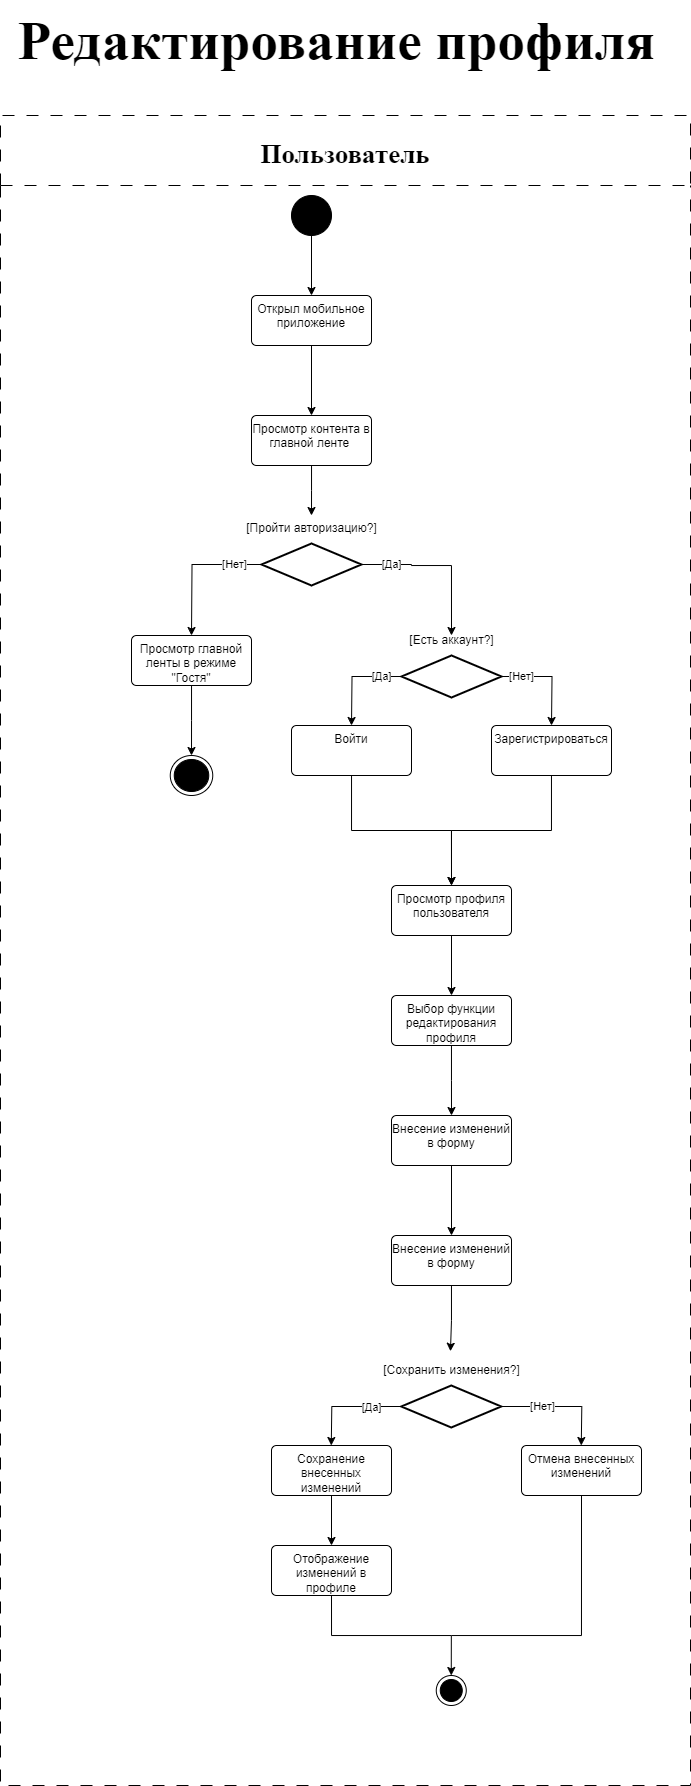

The diagram above was exported from draw.io. Its source (the exported page's mxGraphModel, read from the mxfile embedded in the PNG):
<mxGraphModel dx="989" dy="1707" grid="1" gridSize="10" guides="1" tooltips="1" connect="1" arrows="1" fold="1" page="1" pageScale="1" pageWidth="827" pageHeight="1169" math="0" shadow="0">
  <root>
    <mxCell id="0" />
    <mxCell id="1" parent="0" />
    <mxCell id="g5Av5INMRB4v9tZByPB1-8" style="edgeStyle=orthogonalEdgeStyle;rounded=0;orthogonalLoop=1;jettySize=auto;html=1;entryX=0.5;entryY=0;entryDx=0;entryDy=0;" parent="1" source="g5Av5INMRB4v9tZByPB1-2" target="g5Av5INMRB4v9tZByPB1-7" edge="1">
      <mxGeometry relative="1" as="geometry" />
    </mxCell>
    <mxCell id="g5Av5INMRB4v9tZByPB1-2" value="" style="ellipse;fillColor=strokeColor;html=1;" parent="1" vertex="1">
      <mxGeometry x="360" y="40" width="40" height="40" as="geometry" />
    </mxCell>
    <mxCell id="g5Av5INMRB4v9tZByPB1-15" style="edgeStyle=orthogonalEdgeStyle;rounded=0;orthogonalLoop=1;jettySize=auto;html=1;" parent="1" source="g5Av5INMRB4v9tZByPB1-5" edge="1">
      <mxGeometry relative="1" as="geometry">
        <mxPoint x="380" y="360" as="targetPoint" />
      </mxGeometry>
    </mxCell>
    <mxCell id="g5Av5INMRB4v9tZByPB1-5" value="Просмотр контента в главной ленте&amp;nbsp;&lt;div&gt;&lt;br/&gt;&lt;/div&gt;" style="whiteSpace=wrap;html=1;verticalAlign=top;rounded=1;arcSize=10;dashed=0;" parent="1" vertex="1">
      <mxGeometry x="320" y="260" width="120" height="50" as="geometry" />
    </mxCell>
    <mxCell id="g5Av5INMRB4v9tZByPB1-9" style="edgeStyle=orthogonalEdgeStyle;rounded=0;orthogonalLoop=1;jettySize=auto;html=1;entryX=0.5;entryY=0;entryDx=0;entryDy=0;" parent="1" source="g5Av5INMRB4v9tZByPB1-7" target="g5Av5INMRB4v9tZByPB1-5" edge="1">
      <mxGeometry relative="1" as="geometry" />
    </mxCell>
    <mxCell id="g5Av5INMRB4v9tZByPB1-7" value="Открыл мобильное приложение" style="whiteSpace=wrap;html=1;verticalAlign=top;rounded=1;arcSize=10;dashed=0;" parent="1" vertex="1">
      <mxGeometry x="320" y="140" width="120" height="50" as="geometry" />
    </mxCell>
    <mxCell id="g5Av5INMRB4v9tZByPB1-16" value="[Пройти авторизацию?]" style="text;html=1;align=center;verticalAlign=middle;resizable=0;points=[];autosize=1;strokeColor=none;fillColor=none;" parent="1" vertex="1">
      <mxGeometry x="305" y="358" width="150" height="30" as="geometry" />
    </mxCell>
    <mxCell id="g5Av5INMRB4v9tZByPB1-20" style="edgeStyle=orthogonalEdgeStyle;rounded=0;orthogonalLoop=1;jettySize=auto;html=1;" parent="1" source="g5Av5INMRB4v9tZByPB1-18" edge="1">
      <mxGeometry relative="1" as="geometry">
        <mxPoint x="520" y="480" as="targetPoint" />
        <Array as="points">
          <mxPoint x="480" y="409" />
          <mxPoint x="480" y="410" />
          <mxPoint x="520" y="410" />
        </Array>
      </mxGeometry>
    </mxCell>
    <mxCell id="g5Av5INMRB4v9tZByPB1-22" value="[Да]" style="edgeLabel;html=1;align=center;verticalAlign=middle;resizable=0;points=[];" parent="g5Av5INMRB4v9tZByPB1-20" vertex="1" connectable="0">
      <mxGeometry x="-0.2574" relative="1" as="geometry">
        <mxPoint x="-29" y="-1" as="offset" />
      </mxGeometry>
    </mxCell>
    <mxCell id="g5Av5INMRB4v9tZByPB1-24" style="edgeStyle=orthogonalEdgeStyle;rounded=0;orthogonalLoop=1;jettySize=auto;html=1;" parent="1" source="g5Av5INMRB4v9tZByPB1-18" edge="1">
      <mxGeometry relative="1" as="geometry">
        <mxPoint x="260" y="480" as="targetPoint" />
      </mxGeometry>
    </mxCell>
    <mxCell id="g5Av5INMRB4v9tZByPB1-25" value="[Нет]" style="edgeLabel;html=1;align=center;verticalAlign=middle;resizable=0;points=[];" parent="g5Av5INMRB4v9tZByPB1-24" vertex="1" connectable="0">
      <mxGeometry x="-0.6131" relative="1" as="geometry">
        <mxPoint as="offset" />
      </mxGeometry>
    </mxCell>
    <mxCell id="g5Av5INMRB4v9tZByPB1-18" value="" style="strokeWidth=2;html=1;shape=mxgraph.flowchart.decision;whiteSpace=wrap;" parent="1" vertex="1">
      <mxGeometry x="330" y="388" width="100" height="42" as="geometry" />
    </mxCell>
    <mxCell id="g5Av5INMRB4v9tZByPB1-41" style="edgeStyle=orthogonalEdgeStyle;rounded=0;orthogonalLoop=1;jettySize=auto;html=1;" parent="1" source="g5Av5INMRB4v9tZByPB1-26" target="g5Av5INMRB4v9tZByPB1-42" edge="1">
      <mxGeometry relative="1" as="geometry">
        <mxPoint x="260" y="570" as="targetPoint" />
      </mxGeometry>
    </mxCell>
    <mxCell id="g5Av5INMRB4v9tZByPB1-26" value="Просмотр главной ленты в режиме &quot;Гостя&quot;" style="whiteSpace=wrap;html=1;verticalAlign=top;rounded=1;arcSize=10;dashed=0;" parent="1" vertex="1">
      <mxGeometry x="200" y="480" width="120" height="50" as="geometry" />
    </mxCell>
    <mxCell id="g5Av5INMRB4v9tZByPB1-29" style="edgeStyle=orthogonalEdgeStyle;rounded=0;orthogonalLoop=1;jettySize=auto;html=1;" parent="1" source="g5Av5INMRB4v9tZByPB1-27" edge="1">
      <mxGeometry relative="1" as="geometry">
        <mxPoint x="420" y="570" as="targetPoint" />
      </mxGeometry>
    </mxCell>
    <mxCell id="g5Av5INMRB4v9tZByPB1-31" value="[Да]" style="edgeLabel;html=1;align=center;verticalAlign=middle;resizable=0;points=[];" parent="g5Av5INMRB4v9tZByPB1-29" vertex="1" connectable="0">
      <mxGeometry x="-0.579" relative="1" as="geometry">
        <mxPoint as="offset" />
      </mxGeometry>
    </mxCell>
    <mxCell id="g5Av5INMRB4v9tZByPB1-30" style="edgeStyle=orthogonalEdgeStyle;rounded=0;orthogonalLoop=1;jettySize=auto;html=1;" parent="1" source="g5Av5INMRB4v9tZByPB1-27" edge="1">
      <mxGeometry relative="1" as="geometry">
        <mxPoint x="620" y="570" as="targetPoint" />
      </mxGeometry>
    </mxCell>
    <mxCell id="g5Av5INMRB4v9tZByPB1-32" value="[Нет]" style="edgeLabel;html=1;align=center;verticalAlign=middle;resizable=0;points=[];" parent="g5Av5INMRB4v9tZByPB1-30" vertex="1" connectable="0">
      <mxGeometry x="-0.7253" y="1" relative="1" as="geometry">
        <mxPoint x="6" y="1" as="offset" />
      </mxGeometry>
    </mxCell>
    <mxCell id="g5Av5INMRB4v9tZByPB1-27" value="" style="strokeWidth=2;html=1;shape=mxgraph.flowchart.decision;whiteSpace=wrap;" parent="1" vertex="1">
      <mxGeometry x="470" y="500" width="100" height="42" as="geometry" />
    </mxCell>
    <mxCell id="g5Av5INMRB4v9tZByPB1-28" value="[Есть аккаунт?]" style="text;html=1;align=center;verticalAlign=middle;resizable=0;points=[];autosize=1;strokeColor=none;fillColor=none;" parent="1" vertex="1">
      <mxGeometry x="465" y="470" width="110" height="30" as="geometry" />
    </mxCell>
    <mxCell id="g5Av5INMRB4v9tZByPB1-39" style="edgeStyle=orthogonalEdgeStyle;rounded=0;orthogonalLoop=1;jettySize=auto;html=1;entryX=0.5;entryY=0;entryDx=0;entryDy=0;" parent="1" source="g5Av5INMRB4v9tZByPB1-33" target="g5Av5INMRB4v9tZByPB1-43" edge="1">
      <mxGeometry relative="1" as="geometry">
        <mxPoint x="520" y="710" as="targetPoint" />
      </mxGeometry>
    </mxCell>
    <mxCell id="g5Av5INMRB4v9tZByPB1-33" value="Войти" style="whiteSpace=wrap;html=1;verticalAlign=top;rounded=1;arcSize=10;dashed=0;" parent="1" vertex="1">
      <mxGeometry x="360" y="570" width="120" height="50" as="geometry" />
    </mxCell>
    <mxCell id="g5Av5INMRB4v9tZByPB1-40" style="edgeStyle=orthogonalEdgeStyle;rounded=0;orthogonalLoop=1;jettySize=auto;html=1;entryX=0.5;entryY=0;entryDx=0;entryDy=0;" parent="1" source="g5Av5INMRB4v9tZByPB1-34" target="g5Av5INMRB4v9tZByPB1-43" edge="1">
      <mxGeometry relative="1" as="geometry">
        <mxPoint x="520" y="710" as="targetPoint" />
      </mxGeometry>
    </mxCell>
    <mxCell id="g5Av5INMRB4v9tZByPB1-34" value="Зарегистрироваться" style="whiteSpace=wrap;html=1;verticalAlign=top;rounded=1;arcSize=10;dashed=0;" parent="1" vertex="1">
      <mxGeometry x="560" y="570" width="120" height="50" as="geometry" />
    </mxCell>
    <mxCell id="g5Av5INMRB4v9tZByPB1-42" value="" style="ellipse;html=1;shape=endState;fillColor=strokeColor;" parent="1" vertex="1">
      <mxGeometry x="238.75" y="600" width="42.5" height="40" as="geometry" />
    </mxCell>
    <mxCell id="g5Av5INMRB4v9tZByPB1-44" style="edgeStyle=orthogonalEdgeStyle;rounded=0;orthogonalLoop=1;jettySize=auto;html=1;entryX=0.5;entryY=0;entryDx=0;entryDy=0;" parent="1" source="g5Av5INMRB4v9tZByPB1-43" target="g5Av5INMRB4v9tZByPB1-46" edge="1">
      <mxGeometry relative="1" as="geometry">
        <mxPoint x="520" y="840" as="targetPoint" />
      </mxGeometry>
    </mxCell>
    <mxCell id="g5Av5INMRB4v9tZByPB1-43" value="Просмотр профиля пользователя" style="whiteSpace=wrap;html=1;verticalAlign=top;rounded=1;arcSize=10;dashed=0;" parent="1" vertex="1">
      <mxGeometry x="460" y="730" width="120" height="50" as="geometry" />
    </mxCell>
    <mxCell id="g5Av5INMRB4v9tZByPB1-48" style="edgeStyle=orthogonalEdgeStyle;rounded=0;orthogonalLoop=1;jettySize=auto;html=1;" parent="1" source="g5Av5INMRB4v9tZByPB1-46" edge="1">
      <mxGeometry relative="1" as="geometry">
        <mxPoint x="520" y="960" as="targetPoint" />
      </mxGeometry>
    </mxCell>
    <mxCell id="g5Av5INMRB4v9tZByPB1-46" value="Выбор функции редактирования профиля" style="whiteSpace=wrap;html=1;verticalAlign=top;rounded=1;arcSize=10;dashed=0;" parent="1" vertex="1">
      <mxGeometry x="460" y="840" width="120" height="50" as="geometry" />
    </mxCell>
    <mxCell id="g5Av5INMRB4v9tZByPB1-87" value="Пользователь" style="swimlane;startSize=70;fontFamily=Times New Roman;fontSize=27;dashed=1;dashPattern=12 12;" parent="1" vertex="1">
      <mxGeometry x="69" y="-40" width="690" height="1670" as="geometry" />
    </mxCell>
    <mxCell id="ei4eWhY-JZ19oxO_xUVj-4" style="edgeStyle=orthogonalEdgeStyle;rounded=0;orthogonalLoop=1;jettySize=auto;html=1;entryX=0.458;entryY=0;entryDx=0;entryDy=0;entryPerimeter=0;" parent="g5Av5INMRB4v9tZByPB1-87" source="ei4eWhY-JZ19oxO_xUVj-6" edge="1">
      <mxGeometry relative="1" as="geometry">
        <mxPoint x="330.76" y="1330" as="targetPoint" />
      </mxGeometry>
    </mxCell>
    <mxCell id="ei4eWhY-JZ19oxO_xUVj-5" value="[Да]" style="edgeLabel;html=1;align=center;verticalAlign=middle;resizable=0;points=[];" parent="ei4eWhY-JZ19oxO_xUVj-4" vertex="1" connectable="0">
      <mxGeometry x="-0.4356" y="1" relative="1" as="geometry">
        <mxPoint as="offset" />
      </mxGeometry>
    </mxCell>
    <mxCell id="ei4eWhY-JZ19oxO_xUVj-6" value="" style="strokeWidth=2;html=1;shape=mxgraph.flowchart.decision;whiteSpace=wrap;" parent="g5Av5INMRB4v9tZByPB1-87" vertex="1">
      <mxGeometry x="400.76" y="1270" width="100" height="42" as="geometry" />
    </mxCell>
    <mxCell id="ei4eWhY-JZ19oxO_xUVj-7" value="[Сохранить изменения?]" style="text;html=1;align=center;verticalAlign=middle;resizable=0;points=[];autosize=1;strokeColor=none;fillColor=none;" parent="g5Av5INMRB4v9tZByPB1-87" vertex="1">
      <mxGeometry x="370.76" y="1240" width="160" height="30" as="geometry" />
    </mxCell>
    <mxCell id="ei4eWhY-JZ19oxO_xUVj-8" style="edgeStyle=orthogonalEdgeStyle;rounded=0;orthogonalLoop=1;jettySize=auto;html=1;" parent="g5Av5INMRB4v9tZByPB1-87" source="ei4eWhY-JZ19oxO_xUVj-6" edge="1">
      <mxGeometry relative="1" as="geometry">
        <mxPoint x="580.76" y="1330" as="targetPoint" />
      </mxGeometry>
    </mxCell>
    <mxCell id="ei4eWhY-JZ19oxO_xUVj-9" value="[Нет]" style="edgeLabel;html=1;align=center;verticalAlign=middle;resizable=0;points=[];" parent="ei4eWhY-JZ19oxO_xUVj-8" vertex="1" connectable="0">
      <mxGeometry x="-0.0473" relative="1" as="geometry">
        <mxPoint x="-16" as="offset" />
      </mxGeometry>
    </mxCell>
    <mxCell id="rcKiJ1WhhDI18QdcXM-y-7" style="edgeStyle=orthogonalEdgeStyle;rounded=0;orthogonalLoop=1;jettySize=auto;html=1;entryX=0.5;entryY=0;entryDx=0;entryDy=0;" edge="1" parent="g5Av5INMRB4v9tZByPB1-87" source="ei4eWhY-JZ19oxO_xUVj-10" target="rcKiJ1WhhDI18QdcXM-y-6">
      <mxGeometry relative="1" as="geometry" />
    </mxCell>
    <mxCell id="ei4eWhY-JZ19oxO_xUVj-10" value="Сохранение внесенных изменений" style="whiteSpace=wrap;html=1;verticalAlign=top;rounded=1;arcSize=10;dashed=0;" parent="g5Av5INMRB4v9tZByPB1-87" vertex="1">
      <mxGeometry x="271" y="1330" width="120" height="50" as="geometry" />
    </mxCell>
    <mxCell id="ei4eWhY-JZ19oxO_xUVj-13" style="edgeStyle=orthogonalEdgeStyle;rounded=0;orthogonalLoop=1;jettySize=auto;html=1;endArrow=none;endFill=0;" parent="g5Av5INMRB4v9tZByPB1-87" edge="1">
      <mxGeometry relative="1" as="geometry">
        <mxPoint x="451" y="1520" as="targetPoint" />
        <Array as="points">
          <mxPoint x="581" y="1520" />
          <mxPoint x="451" y="1520" />
        </Array>
        <mxPoint x="581" y="1380" as="sourcePoint" />
      </mxGeometry>
    </mxCell>
    <mxCell id="ei4eWhY-JZ19oxO_xUVj-15" value="" style="ellipse;html=1;shape=endState;fillColor=strokeColor;" parent="g5Av5INMRB4v9tZByPB1-87" vertex="1">
      <mxGeometry x="435.76" y="1560" width="30" height="30" as="geometry" />
    </mxCell>
    <mxCell id="ei4eWhY-JZ19oxO_xUVj-12" style="edgeStyle=orthogonalEdgeStyle;rounded=0;orthogonalLoop=1;jettySize=auto;html=1;entryX=0.5;entryY=0;entryDx=0;entryDy=0;" parent="g5Av5INMRB4v9tZByPB1-87" target="ei4eWhY-JZ19oxO_xUVj-15" edge="1">
      <mxGeometry relative="1" as="geometry">
        <mxPoint x="450" y="1450" as="targetPoint" />
        <Array as="points">
          <mxPoint x="331" y="1520" />
          <mxPoint x="451" y="1520" />
        </Array>
        <mxPoint x="331" y="1480" as="sourcePoint" />
      </mxGeometry>
    </mxCell>
    <mxCell id="rcKiJ1WhhDI18QdcXM-y-4" style="edgeStyle=orthogonalEdgeStyle;rounded=0;orthogonalLoop=1;jettySize=auto;html=1;entryX=0.5;entryY=0;entryDx=0;entryDy=0;" edge="1" parent="g5Av5INMRB4v9tZByPB1-87" source="rcKiJ1WhhDI18QdcXM-y-1" target="rcKiJ1WhhDI18QdcXM-y-2">
      <mxGeometry relative="1" as="geometry" />
    </mxCell>
    <mxCell id="rcKiJ1WhhDI18QdcXM-y-1" value="Внесение изменений в форму" style="whiteSpace=wrap;html=1;verticalAlign=top;rounded=1;arcSize=10;dashed=0;" vertex="1" parent="g5Av5INMRB4v9tZByPB1-87">
      <mxGeometry x="391" y="1000" width="120" height="50" as="geometry" />
    </mxCell>
    <mxCell id="rcKiJ1WhhDI18QdcXM-y-2" value="Внесение изменений в форму" style="whiteSpace=wrap;html=1;verticalAlign=top;rounded=1;arcSize=10;dashed=0;" vertex="1" parent="g5Av5INMRB4v9tZByPB1-87">
      <mxGeometry x="391" y="1120" width="120" height="50" as="geometry" />
    </mxCell>
    <mxCell id="rcKiJ1WhhDI18QdcXM-y-3" style="edgeStyle=orthogonalEdgeStyle;rounded=0;orthogonalLoop=1;jettySize=auto;html=1;entryX=0.495;entryY=-0.141;entryDx=0;entryDy=0;entryPerimeter=0;" edge="1" parent="g5Av5INMRB4v9tZByPB1-87" source="rcKiJ1WhhDI18QdcXM-y-2" target="ei4eWhY-JZ19oxO_xUVj-7">
      <mxGeometry relative="1" as="geometry" />
    </mxCell>
    <mxCell id="rcKiJ1WhhDI18QdcXM-y-5" value="Отмена внесенных изменений" style="whiteSpace=wrap;html=1;verticalAlign=top;rounded=1;arcSize=10;dashed=0;" vertex="1" parent="g5Av5INMRB4v9tZByPB1-87">
      <mxGeometry x="521" y="1330" width="120" height="50" as="geometry" />
    </mxCell>
    <mxCell id="rcKiJ1WhhDI18QdcXM-y-6" value="Отображение изменений в профиле" style="whiteSpace=wrap;html=1;verticalAlign=top;rounded=1;arcSize=10;dashed=0;" vertex="1" parent="g5Av5INMRB4v9tZByPB1-87">
      <mxGeometry x="271" y="1430" width="120" height="50" as="geometry" />
    </mxCell>
    <mxCell id="nWO64C6GFkDaU7UcRXSv-1" value="Редактирование профиля" style="text;html=1;align=center;verticalAlign=middle;resizable=0;points=[];autosize=1;strokeColor=none;fillColor=none;fontFamily=Times New Roman;fontSize=55;fontStyle=1" parent="1" vertex="1">
      <mxGeometry x="100" y="-155" width="610" height="80" as="geometry" />
    </mxCell>
  </root>
</mxGraphModel>